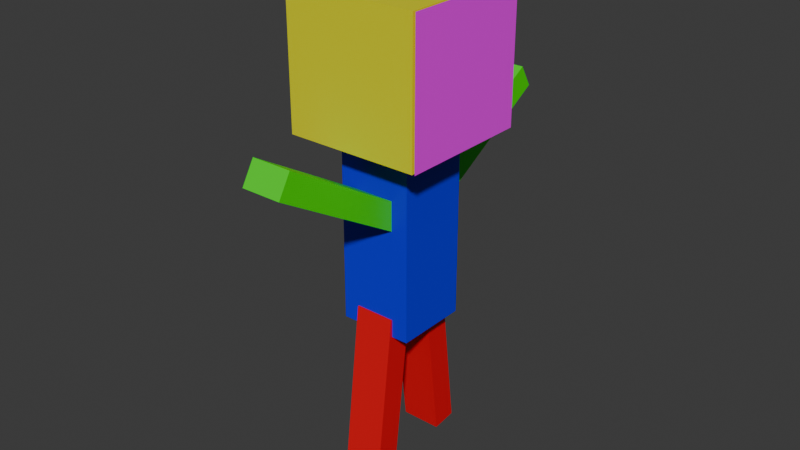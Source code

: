# Source: character.blend  (saved by Blender 5.0.118; exported with 4.5.12 LTS)
import bpy
from mathutils import Matrix  # noqa: F401  (used for matrix-valued properties, if any)

bpy.ops.wm.read_factory_settings(use_empty=True)
scene = bpy.context.scene
scene.name = 'Scene'

# ---- collections
col_collection = bpy.data.collections.new('Collection'); scene.collection.children.link(col_collection)

# ---- images (referenced by path relative to the original .blend; pixels are not part of the script)
import os
ASSET_DIR = os.environ.get("B2B_ASSET_DIR", "")  # directory of the original .blend (textures are referenced by path, not embedded)
HERE = os.path.dirname(os.path.abspath(__file__))  # packed textures are extracted next to this script under _unpacked/

def load_image(name, relpath, width, height, colorspace="sRGB"):
    """Load a texture the original file referenced (path relative to the .blend, or extracted next to this script)."""
    p = next((c for c in (os.path.join(HERE, relpath), os.path.join(ASSET_DIR, relpath)) if relpath and os.path.exists(c)), "")
    if p:
        img = bpy.data.images.load(p, check_existing=True)
        img.name = name
    else:  # same state as the original file: an image datablock whose file is absent (Cycles renders it pink)
        img = bpy.data.images.new(name, width, height)
        img.source = "FILE"
        img.filepath = "//" + (relpath or name)
    img.colorspace_settings.name = colorspace
    return img
img_face = load_image('Face', '', 128, 128, 'sRGB')

# ---- materials (node trees are filled in below, after node groups)
mat_material = bpy.data.materials.new('Material')
mat_material.alpha_threshold = 0.0
mat_material.use_backface_culling_lightprobe_volume = False
mat_material.roughness = 0.5
mat_material.line_color = (0.0, 0.0, 0.0, 1.0)
mat_material_001 = bpy.data.materials.new('Material.001')
mat_material_002 = bpy.data.materials.new('Material.002')
mat_material_003 = bpy.data.materials.new('Material.003')
mat_face = bpy.data.materials.new('Face')

# ---- material node trees
mat_material.use_nodes = True; mat_material.node_tree.nodes.clear()
_N = mat_material.node_tree.nodes; _L = mat_material.node_tree.links
n0 = _N.new('ShaderNodeOutputMaterial'); n0.name = 'Material Output'; n0.location = (200, 100)
n1 = _N.new('ShaderNodeBsdfPrincipled'); n1.name = 'Principled BSDF'; n1.location = (-200, 100)
n1.inputs[0].default_value = (0.0, 0.001998, 0.8, 1.0)
_L.new(n1.outputs[0], n0.inputs[0])
n0.is_active_output = True
mat_material_001.use_nodes = True; mat_material_001.node_tree.nodes.clear()
_N = mat_material_001.node_tree.nodes; _L = mat_material_001.node_tree.links
n0 = _N.new('ShaderNodeBsdfPrincipled'); n0.name = 'Principled BSDF'; n0.location = (-200, 100)
n0.inputs[0].default_value = (0.8, 0.7675, 0.0, 1.0)
n1 = _N.new('ShaderNodeOutputMaterial'); n1.name = 'Material Output'; n1.location = (200, 100)
_L.new(n0.outputs[0], n1.inputs[0])
n1.is_active_output = True
mat_material_002.use_nodes = True; mat_material_002.node_tree.nodes.clear()
_N = mat_material_002.node_tree.nodes; _L = mat_material_002.node_tree.links
n0 = _N.new('ShaderNodeBsdfPrincipled'); n0.name = 'Principled BSDF'; n0.location = (-200, 100)
n0.inputs[0].default_value = (0.04225, 0.8, 0.0, 1.0)
n1 = _N.new('ShaderNodeOutputMaterial'); n1.name = 'Material Output'; n1.location = (200, 100)
_L.new(n0.outputs[0], n1.inputs[0])
n1.is_active_output = True
mat_material_003.use_nodes = True; mat_material_003.node_tree.nodes.clear()
_N = mat_material_003.node_tree.nodes; _L = mat_material_003.node_tree.links
n0 = _N.new('ShaderNodeBsdfPrincipled'); n0.name = 'Principled BSDF'; n0.location = (-200, 100)
n0.inputs[0].default_value = (0.8, 0.0, 0.008283, 1.0)
n1 = _N.new('ShaderNodeOutputMaterial'); n1.name = 'Material Output'; n1.location = (200, 100)
_L.new(n0.outputs[0], n1.inputs[0])
n1.is_active_output = True
mat_face.use_nodes = True; mat_face.node_tree.nodes.clear()
_N = mat_face.node_tree.nodes; _L = mat_face.node_tree.links
n0 = _N.new('ShaderNodeBsdfPrincipled'); n0.name = 'Principled BSDF'; n0.location = (-413, 146)
n1 = _N.new('ShaderNodeOutputMaterial'); n1.name = 'Material Output'; n1.location = (-13, 146)
n2 = _N.new('ShaderNodeTexImage'); n2.name = 'Image Texture'; n2.location = (-772, 88)
n2.image = img_face
_L.new(n0.outputs[0], n1.inputs[0])
_L.new(n2.outputs[1], n0.inputs[4])
_L.new(n2.outputs[0], n0.inputs[0])
n1.is_active_output = True

# ---- world
world_world = bpy.data.worlds.new('World'); scene.world = world_world
world_world.use_nodes = True; world_world.node_tree.nodes.clear()
_N = world_world.node_tree.nodes; _L = world_world.node_tree.links
n0 = _N.new('ShaderNodeOutputWorld'); n0.name = 'World Output'; n0.location = (200, 100)
n1 = _N.new('ShaderNodeBackground'); n1.name = 'Background'; n1.location = (-200, 100)
n1.inputs[0].default_value = (0.05088, 0.05088, 0.05088, 1.0)
_L.new(n1.outputs[0], n0.inputs[0])
n0.is_active_output = True
world_world.color = (0.05088, 0.05088, 0.05088)
world_world.sun_shadow_jitter_overblur = 0.0

# ---- meshes
me_cube = bpy.data.meshes.new('Cube')
me_cube.from_pydata([(1.0, 1.0, 1.0), (1.0, 1.0, -1.0), (1.0, -1.0, 1.0), (1.0, -1.0, -1.0), (-1.0, 1.0, 1.0), (-1.0, 1.0, -1.0), (-1.0, -1.0, 1.0), (-1.0, -1.0, -1.0)], [], [(0, 4, 6, 2), (3, 2, 6, 7), (7, 6, 4, 5), (5, 1, 3, 7), (1, 0, 2, 3), (5, 4, 0, 1)])
_uv = me_cube.uv_layers.new(name='UVMap')
_uv.uv.foreach_set('vector', [0.625, 0.5, 0.875, 0.5, 0.875, 0.75, 0.625, 0.75, 0.375, 0.75, 0.625, 0.75, 0.625, 1.0, 0.375, 1.0, 0.375, 0.0, 0.625, 0.0, 0.625, 0.25, 0.375, 0.25, 0.125, 0.5, 0.375, 0.5, 0.375, 0.75, 0.125, 0.75, 0.375, 0.5, 0.625, 0.5, 0.625, 0.75, 0.375, 0.75, 0.375, 0.25, 0.625, 0.25, 0.625, 0.5, 0.375, 0.5])
me_cube.materials.append(mat_material)
me_cube.use_mirror_vertex_groups = False
me_cube.update()
me_cube_002 = bpy.data.meshes.new('Cube.002')
me_cube_002.from_pydata([(-1.0, -1.0, -1.0), (-1.0, -1.0, 1.0), (-1.0, 1.0, -1.0), (-1.0, 1.0, 1.0), (1.0, -1.0, -1.0), (1.0, -1.0, 1.0), (1.0, 1.0, -1.0), (1.0, 1.0, 1.0)], [], [(0, 1, 3, 2), (2, 3, 7, 6), (6, 7, 5, 4), (4, 5, 1, 0), (2, 6, 4, 0), (7, 3, 1, 5)])
_uv = me_cube_002.uv_layers.new(name='UVMap')
_uv.uv.foreach_set('vector', [0.375, 0.0, 0.625, 0.0, 0.625, 0.25, 0.375, 0.25, 0.375, 0.25, 0.625, 0.25, 0.625, 0.5, 0.375, 0.5, 0.375, 0.5, 0.625, 0.5, 0.625, 0.75, 0.375, 0.75, 0.375, 0.75, 0.625, 0.75, 0.625, 1.0, 0.375, 1.0, 0.125, 0.5, 0.375, 0.5, 0.375, 0.75, 0.125, 0.75, 0.625, 0.5, 0.875, 0.5, 0.875, 0.75, 0.625, 0.75])
me_cube_002.materials.append(mat_material_001)
me_cube_002.update()
me_cube_003 = bpy.data.meshes.new('Cube.003')
me_cube_003.from_pydata([(-1.0, -1.0, 0.0), (-1.0, -1.0, 2.0), (-1.0, 1.0, 0.0), (-1.0, 1.0, 2.0), (1.0, -1.0, 0.0), (1.0, -1.0, 2.0), (1.0, 1.0, 0.0), (1.0, 1.0, 2.0)], [], [(0, 1, 3, 2), (2, 3, 7, 6), (6, 7, 5, 4), (4, 5, 1, 0), (2, 6, 4, 0), (7, 3, 1, 5)])
_uv = me_cube_003.uv_layers.new(name='UVMap')
_uv.uv.foreach_set('vector', [0.375, 0.0, 0.625, 0.0, 0.625, 0.25, 0.375, 0.25, 0.375, 0.25, 0.625, 0.25, 0.625, 0.5, 0.375, 0.5, 0.375, 0.5, 0.625, 0.5, 0.625, 0.75, 0.375, 0.75, 0.375, 0.75, 0.625, 0.75, 0.625, 1.0, 0.375, 1.0, 0.125, 0.5, 0.375, 0.5, 0.375, 0.75, 0.125, 0.75, 0.625, 0.5, 0.875, 0.5, 0.875, 0.75, 0.625, 0.75])
me_cube_003.materials.append(mat_material_002)
me_cube_003.update()
me_cube_004 = bpy.data.meshes.new('Cube.004')
me_cube_004.from_pydata([(-1.0, -1.0, 0.0), (-1.0, -1.0, 2.0), (-1.0, 1.0, 0.0), (-1.0, 1.0, 2.0), (1.0, -1.0, 0.0), (1.0, -1.0, 2.0), (1.0, 1.0, 0.0), (1.0, 1.0, 2.0)], [], [(0, 1, 3, 2), (2, 3, 7, 6), (6, 7, 5, 4), (4, 5, 1, 0), (2, 6, 4, 0), (7, 3, 1, 5)])
_uv = me_cube_004.uv_layers.new(name='UVMap')
_uv.uv.foreach_set('vector', [0.375, 0.0, 0.625, 0.0, 0.625, 0.25, 0.375, 0.25, 0.375, 0.25, 0.625, 0.25, 0.625, 0.5, 0.375, 0.5, 0.375, 0.5, 0.625, 0.5, 0.625, 0.75, 0.375, 0.75, 0.375, 0.75, 0.625, 0.75, 0.625, 1.0, 0.375, 1.0, 0.125, 0.5, 0.375, 0.5, 0.375, 0.75, 0.125, 0.75, 0.625, 0.5, 0.875, 0.5, 0.875, 0.75, 0.625, 0.75])
me_cube_004.materials.append(mat_material_003)
me_cube_004.update()
me_plane = bpy.data.meshes.new('Plane')
me_plane.from_pydata([(-1.0, -1.0, 0.0), (1.0, -1.0, 0.0), (-1.0, 1.0, 0.0), (1.0, 1.0, 0.0)], [], [(0, 1, 3, 2)])
_uv = me_plane.uv_layers.new(name='UVMap')
_uv.uv.foreach_set('vector', [0.0, 0.0, 1.0, 0.0, 1.0, 1.0, 0.0, 1.0])
me_plane.materials.append(mat_face)
me_plane.update()

# ---- objects
ob_torso = bpy.data.objects.new('Torso', me_cube)
ob_head = bpy.data.objects.new('Head', me_cube_002)
ob_arms = bpy.data.objects.new('Arms', me_cube_003)
ob_empty = bpy.data.objects.new('Empty', None)
ob_legs = bpy.data.objects.new('Legs', me_cube_004)
ob_face = bpy.data.objects.new('Face', me_plane)

# ---- transforms, parenting, visibility, modifiers, constraints
ob_torso.location = (0.0, 0.0, 0.0)
ob_torso.scale = (-0.5512, -0.5512, -1.372)
ob_torso.lock_rotations_4d = False
ob_torso.empty_display_type = 'ARROWS'
ob_torso.lineart.crease_threshold = 0.0
ob_head.location = (0.0, 0.0, 2.42)
ob_arms.location = (0.0, 0.3816, 0.3717)
ob_arms.rotation_euler = (-7.322, -0.0, 0.0)
ob_arms.scale = (0.3006, 0.1903, 1.188)
_m = ob_arms.modifiers.new('Mirror', 'MIRROR')
_m.use_axis = (False, True, False)
_m.mirror_object = ob_empty
ob_empty.location = (0.0, 0.0, 1.372)
ob_legs.location = (0.0, 0.3816, -1.122)
ob_legs.rotation_euler = (-9.304, -0.0, 0.0)
ob_legs.scale = (0.3006, 0.1903, 1.188)
_m = ob_legs.modifiers.new('Mirror', 'MIRROR')
_m.use_axis = (False, True, False)
_m.mirror_object = ob_empty
ob_face.location = (1.04, 0.0, 2.42)
ob_face.rotation_euler = (-0.0, 1.571, 0.0)

# ---- collection membership
col_collection.objects.link(ob_torso)
col_collection.objects.link(ob_head)
col_collection.objects.link(ob_arms)
col_collection.objects.link(ob_empty)
col_collection.objects.link(ob_legs)
col_collection.objects.link(ob_face)

# ---- scene / render settings (as saved in the file)
scene.frame_start = 1; scene.frame_end = 250; scene.frame_set(1)
scene.render.engine = 'BLENDER_EEVEE_NEXT'
scene.render.bake_bias = 0.0
scene.render.bake_samples = 0
scene.cycles.sampling_pattern = 'TABULATED_SOBOL'
scene.eevee.use_volume_custom_range = False
bpy.context.view_layer.update()

# ---- added for rendering (the .blend has no active camera and no usable light): camera, sun
cam_auto = bpy.data.cameras.new('AutoCamera')
cam_auto.lens = 50.0
cam_auto.sensor_width = 36.0
cam_auto.clip_end = 1000.0
ob_auto_camera = bpy.data.objects.new('AutoCamera', cam_auto)
scene.collection.objects.link(ob_auto_camera)
ob_auto_camera.location = (8.60183, -10.3448, 6.92488)
ob_auto_camera.rotation_euler = (1.09748, -7.21219e-08, 0.694738)
scene.camera = ob_auto_camera
light_auto_sun = bpy.data.lights.new('AutoSun', 'SUN')
light_auto_sun.energy = 3.0
light_auto_sun.angle = 0.0523599
ob_auto_sun = bpy.data.objects.new('AutoSun', light_auto_sun)
scene.collection.objects.link(ob_auto_sun)
ob_auto_sun.rotation_euler = (0.872665, 0.174533, 0.523599)
bpy.context.view_layer.update()
